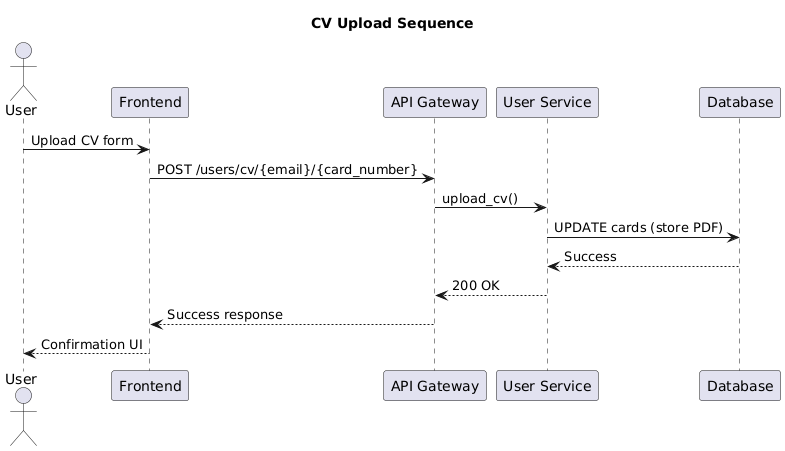

The diagram above was rendered by PlantUML. Its source (embedded in the PNG):
@startuml
title CV Upload Sequence

actor User
participant Frontend
participant "API Gateway" as gateway
participant "User Service" as user_service
participant "Database" as db

User -> Frontend: Upload CV form
Frontend -> gateway: POST /users/cv/{email}/{card_number}
gateway -> user_service: upload_cv()
user_service -> db: UPDATE cards (store PDF)
db --> user_service: Success
user_service --> gateway: 200 OK
gateway --> Frontend: Success response
Frontend --> User: Confirmation UI
@enduml